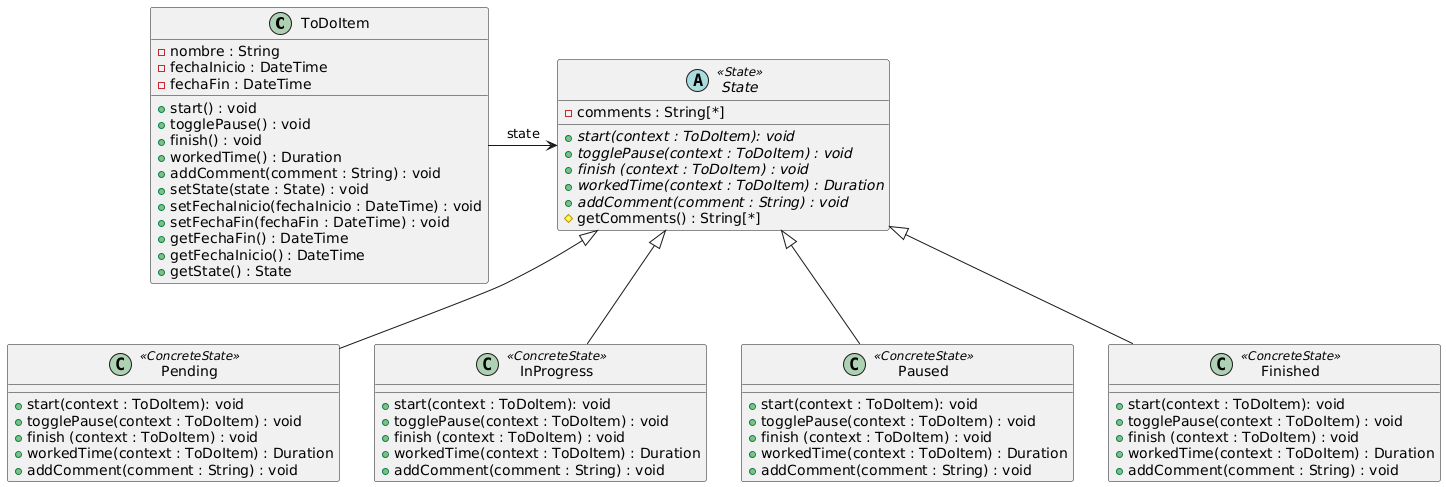

The diagram above was rendered by PlantUML. Its source (embedded in the PNG):
@startuml
class ToDoItem{
- nombre : String
- fechaInicio : DateTime
- fechaFin : DateTime
+ start() : void
+ togglePause() : void
+ finish() : void
+ workedTime() : Duration
+ addComment(comment : String) : void
+ setState(state : State) : void
+ setFechaInicio(fechaInicio : DateTime) : void
+ setFechaFin(fechaFin : DateTime) : void
+ getFechaFin() : DateTime
+ getFechaInicio() : DateTime
+ getState() : State
}
abstract class State <<State>>{
- comments : String[*]
+ start(context : ToDoItem): void {abstract}
+ togglePause(context : ToDoItem) : void {abstract}
+ finish (context : ToDoItem) : void {abstract}
+ workedTime(context : ToDoItem) : Duration {abstract}
+ addComment(comment : String) : void {abstract}
# getComments() : String[*]
}
class Pending <<ConcreteState>>{
+ start(context : ToDoItem): void
+ togglePause(context : ToDoItem) : void 
+ finish (context : ToDoItem) : void 
+ workedTime(context : ToDoItem) : Duration 
+ addComment(comment : String) : void 
}
class InProgress <<ConcreteState>>{
+ start(context : ToDoItem): void
+ togglePause(context : ToDoItem) : void 
+ finish (context : ToDoItem) : void 
+ workedTime(context : ToDoItem) : Duration 
+ addComment(comment : String) : void
}
class Paused <<ConcreteState>>{
+ start(context : ToDoItem): void
+ togglePause(context : ToDoItem) : void 
+ finish (context : ToDoItem) : void 
+ workedTime(context : ToDoItem) : Duration 
+ addComment(comment : String) : void
}
class Finished <<ConcreteState>>{
+ start(context : ToDoItem): void
+ togglePause(context : ToDoItem) : void 
+ finish (context : ToDoItem) : void 
+ workedTime(context : ToDoItem) : Duration 
+ addComment(comment : String) : void
}

ToDoItem -> State : state
State <|-- Pending
State <|-- InProgress
State <|-- Paused
State <|-- Finished
@enduml